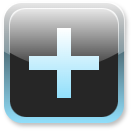

The diagram above was exported from draw.io. Its source (the exported page's mxGraphModel, read from the mxfile embedded in the PNG):
<mxGraphModel dx="2091" dy="578" grid="1" gridSize="10" guides="1" tooltips="1" connect="1" arrows="1" fold="1" page="1" pageScale="1" pageWidth="827" pageHeight="1169" math="0" shadow="0">
  <root>
    <mxCell id="0" />
    <mxCell id="1" parent="0" />
    <mxCell id="2" parent="1" style="rounded=1;whiteSpace=wrap;html=1;gradientColor=#91DFFB;gradientDirection=south;fillColor=#262626;strokeColor=none;glass=1;shadow=1;movable=1;resizable=1;rotatable=1;deletable=1;editable=1;locked=0;connectable=1;" value="" vertex="1">
      <mxGeometry height="120" width="120" x="230" y="3510" as="geometry" />
    </mxCell>
    <mxCell id="3" parent="1" style="rounded=1;whiteSpace=wrap;html=1;gradientColor=none;gradientDirection=north;fillColor=#262626;strokeColor=none;glass=1;movable=1;resizable=1;rotatable=1;deletable=1;editable=1;locked=0;connectable=1;" value="" vertex="1">
      <mxGeometry height="108" width="108" x="236" y="3516" as="geometry" />
    </mxCell>
    <mxCell id="4" parent="1" style="shape=cross;whiteSpace=wrap;html=1;gradientColor=#91DFFB;fillColor=#FFFFFF;strokeColor=none;movable=1;resizable=1;rotatable=1;deletable=1;editable=1;locked=0;connectable=1;" value="" vertex="1">
      <mxGeometry height="70" width="70" x="255" y="3535" as="geometry" />
    </mxCell>
  </root>
</mxGraphModel>